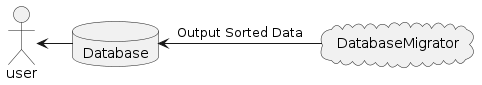

The diagram above was rendered by PlantUML. Its source (embedded in the PNG):
@startuml PostgreSQL
actor user
database Database
cloud DatabaseMigrator
DatabaseMigrator -left-> Database: Output Sorted Data
user <- Database
@enduml